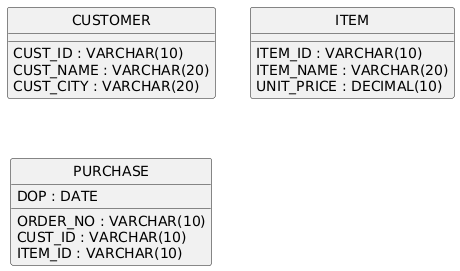

The diagram above was rendered by PlantUML. Its source (embedded in the PNG):
@startuml
hide circle
skinparam linetype ortho

entity "CUSTOMER" as CUSTOMER {
  CUST_ID : VARCHAR(10)
  CUST_NAME : VARCHAR(20)
  CUST_CITY : VARCHAR(20)
}

entity "ITEM" as ITEM {
  ITEM_ID : VARCHAR(10)
  ITEM_NAME : VARCHAR(20)
  UNIT_PRICE : DECIMAL(10)
}

entity "PURCHASE" as PURCHASE {
  ORDER_NO : VARCHAR(10)
  CUST_ID : VARCHAR(10)
  ITEM_ID : VARCHAR(10)
  DOP : DATE
}

@enduml